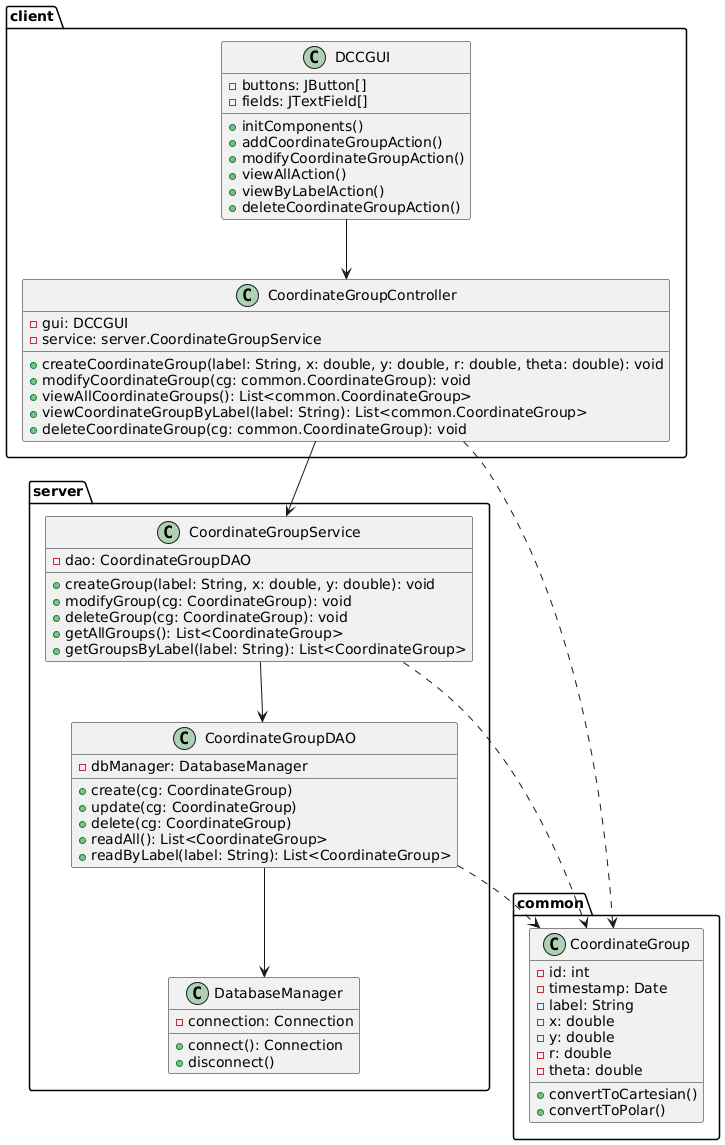

The diagram above was rendered by PlantUML. Its source (embedded in the PNG):
@startuml

' Define common package for shared domain models and utilities
package common {
    class CoordinateGroup {
        - id: int
        - timestamp: Date
        - label: String
        - x: double
        - y: double
        - r: double
        - theta: double
        + convertToCartesian()
        + convertToPolar()
    }
}

' Define server-side package for database interaction and business logic
package server {
    class DatabaseManager {
        - connection: Connection
        + connect(): Connection
        + disconnect()
    }

    class CoordinateGroupDAO {
        - dbManager: DatabaseManager
        + create(cg: CoordinateGroup)
        + update(cg: CoordinateGroup)
        + delete(cg: CoordinateGroup)
        + readAll(): List<CoordinateGroup>
        + readByLabel(label: String): List<CoordinateGroup>
    }

    class CoordinateGroupService {
        - dao: CoordinateGroupDAO
        + createGroup(label: String, x: double, y: double): void
        + modifyGroup(cg: CoordinateGroup): void
        + deleteGroup(cg: CoordinateGroup): void
        + getAllGroups(): List<CoordinateGroup>
        + getGroupsByLabel(label: String): List<CoordinateGroup>
    }

    ' Associations within the server package
    CoordinateGroupDAO --> DatabaseManager
    CoordinateGroupService --> CoordinateGroupDAO

    ' Dependencies on common model
    CoordinateGroupDAO ..> common.CoordinateGroup
    CoordinateGroupService ..> common.CoordinateGroup
}

' Define client-side package for GUI and user interaction handling
package client {
    class DCCGUI {
        - buttons: JButton[]
        - fields: JTextField[]
        + initComponents()
        + addCoordinateGroupAction()
        + modifyCoordinateGroupAction()
        + viewAllAction()
        + viewByLabelAction()
        + deleteCoordinateGroupAction()
    }

    class CoordinateGroupController {
        - gui: DCCGUI
        - service: server.CoordinateGroupService
        + createCoordinateGroup(label: String, x: double, y: double, r: double, theta: double): void
        + modifyCoordinateGroup(cg: common.CoordinateGroup): void
        + viewAllCoordinateGroups(): List<common.CoordinateGroup>
        + viewCoordinateGroupByLabel(label: String): List<common.CoordinateGroup>
        + deleteCoordinateGroup(cg: common.CoordinateGroup): void
    }

    ' Associations within the client package
    DCCGUI --> CoordinateGroupController
    CoordinateGroupController --> server.CoordinateGroupService
    CoordinateGroupController ..> common.CoordinateGroup
}

@enduml